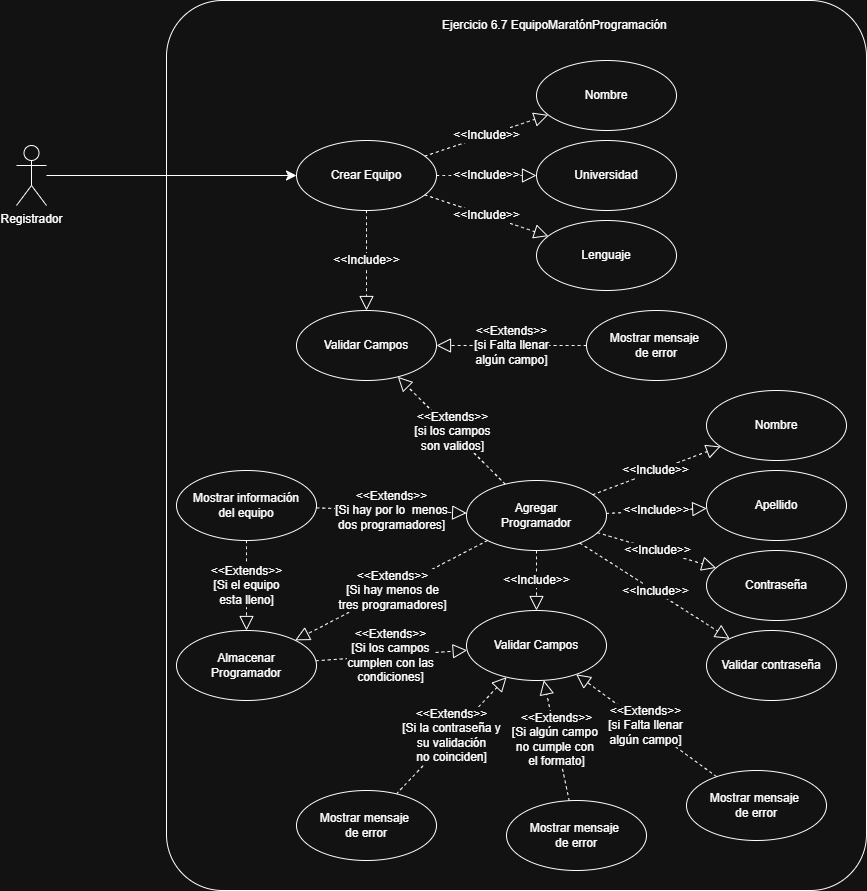

The diagram above was exported from draw.io. Its source (the exported page's mxGraphModel, read from the mxfile embedded in the PNG):
<mxGraphModel dx="1290" dy="1535" grid="1" gridSize="10" guides="1" tooltips="1" connect="1" arrows="1" fold="1" page="1" pageScale="1" pageWidth="827" pageHeight="1169" math="0" shadow="0">
  <root>
    <mxCell id="0" />
    <mxCell id="1" parent="0" />
    <mxCell id="8kJc2X3akRfqRQmdVsHa-1" value="" style="rounded=1;whiteSpace=wrap;html=1;arcSize=8;" parent="1" vertex="1">
      <mxGeometry x="220" y="180" width="700" height="890" as="geometry" />
    </mxCell>
    <mxCell id="8kJc2X3akRfqRQmdVsHa-2" style="edgeStyle=none;curved=1;rounded=0;orthogonalLoop=1;jettySize=auto;html=1;fontSize=12;startSize=8;endSize=8;" parent="1" source="8kJc2X3akRfqRQmdVsHa-4" target="8kJc2X3akRfqRQmdVsHa-5" edge="1">
      <mxGeometry relative="1" as="geometry" />
    </mxCell>
    <mxCell id="8kJc2X3akRfqRQmdVsHa-4" value="Registrador" style="shape=umlActor;verticalLabelPosition=bottom;verticalAlign=top;html=1;" parent="1" vertex="1">
      <mxGeometry x="70" y="325" width="30" height="60" as="geometry" />
    </mxCell>
    <mxCell id="8kJc2X3akRfqRQmdVsHa-5" value="Crear Equipo" style="ellipse;whiteSpace=wrap;html=1;" parent="1" vertex="1">
      <mxGeometry x="350" y="320" width="140" height="70" as="geometry" />
    </mxCell>
    <mxCell id="8kJc2X3akRfqRQmdVsHa-7" value="Ejercicio 6.7&amp;nbsp;EquipoMaratónProgramación" style="text;strokeColor=none;fillColor=none;align=left;verticalAlign=middle;spacingLeft=4;spacingRight=4;overflow=hidden;points=[[0,0.5],[1,0.5]];portConstraint=eastwest;rotatable=0;whiteSpace=wrap;html=1;" parent="1" vertex="1">
      <mxGeometry x="490" y="190" width="240" height="30" as="geometry" />
    </mxCell>
    <mxCell id="8kJc2X3akRfqRQmdVsHa-8" value="Nombre" style="ellipse;whiteSpace=wrap;html=1;" parent="1" vertex="1">
      <mxGeometry x="590" y="240" width="140" height="70" as="geometry" />
    </mxCell>
    <mxCell id="8kJc2X3akRfqRQmdVsHa-11" value="Lenguaje" style="ellipse;whiteSpace=wrap;html=1;" parent="1" vertex="1">
      <mxGeometry x="590" y="400" width="140" height="70" as="geometry" />
    </mxCell>
    <mxCell id="8kJc2X3akRfqRQmdVsHa-12" value="Universidad" style="ellipse;whiteSpace=wrap;html=1;" parent="1" vertex="1">
      <mxGeometry x="590" y="320" width="140" height="70" as="geometry" />
    </mxCell>
    <mxCell id="8kJc2X3akRfqRQmdVsHa-13" value="&amp;lt;&amp;lt;Include&amp;gt;&amp;gt;" style="endArrow=block;endSize=12;dashed=1;html=1;rounded=0;fontSize=12;curved=1;endFill=0;" parent="1" source="8kJc2X3akRfqRQmdVsHa-5" target="8kJc2X3akRfqRQmdVsHa-8" edge="1">
      <mxGeometry width="160" relative="1" as="geometry">
        <mxPoint x="400" y="250" as="sourcePoint" />
        <mxPoint x="560" y="250" as="targetPoint" />
      </mxGeometry>
    </mxCell>
    <mxCell id="8kJc2X3akRfqRQmdVsHa-14" value="&amp;lt;&amp;lt;Include&amp;gt;&amp;gt;" style="endArrow=block;endSize=12;dashed=1;html=1;rounded=0;fontSize=12;curved=1;endFill=0;" parent="1" source="8kJc2X3akRfqRQmdVsHa-5" target="8kJc2X3akRfqRQmdVsHa-12" edge="1">
      <mxGeometry width="160" relative="1" as="geometry">
        <mxPoint x="560" y="327" as="sourcePoint" />
        <mxPoint x="696" y="250" as="targetPoint" />
      </mxGeometry>
    </mxCell>
    <mxCell id="8kJc2X3akRfqRQmdVsHa-15" value="&amp;lt;&amp;lt;Include&amp;gt;&amp;gt;" style="endArrow=block;endSize=12;dashed=1;html=1;rounded=0;fontSize=12;curved=1;endFill=0;" parent="1" source="8kJc2X3akRfqRQmdVsHa-5" target="8kJc2X3akRfqRQmdVsHa-11" edge="1">
      <mxGeometry width="160" relative="1" as="geometry">
        <mxPoint x="540" y="447" as="sourcePoint" />
        <mxPoint x="676" y="370" as="targetPoint" />
      </mxGeometry>
    </mxCell>
    <mxCell id="8kJc2X3akRfqRQmdVsHa-18" value="Validar Campos" style="ellipse;whiteSpace=wrap;html=1;" parent="1" vertex="1">
      <mxGeometry x="350" y="490" width="140" height="70" as="geometry" />
    </mxCell>
    <mxCell id="8kJc2X3akRfqRQmdVsHa-19" value="&amp;lt;&amp;lt;Include&amp;gt;&amp;gt;" style="endArrow=block;endSize=12;dashed=1;html=1;rounded=0;fontSize=12;curved=1;endFill=0;" parent="1" source="8kJc2X3akRfqRQmdVsHa-5" target="8kJc2X3akRfqRQmdVsHa-18" edge="1">
      <mxGeometry width="160" relative="1" as="geometry">
        <mxPoint x="434" y="428" as="sourcePoint" />
        <mxPoint x="590" y="532" as="targetPoint" />
      </mxGeometry>
    </mxCell>
    <mxCell id="8kJc2X3akRfqRQmdVsHa-20" value="&amp;lt;&amp;lt;Extends&amp;gt;&amp;gt;&lt;div&gt;[si Falta llenar&lt;/div&gt;&lt;div&gt;&lt;span style=&quot;background-color: light-dark(#ffffff, var(--ge-dark-color, #121212)); color: light-dark(rgb(0, 0, 0), rgb(255, 255, 255));&quot;&gt;algún campo]&lt;/span&gt;&lt;/div&gt;" style="endArrow=block;endSize=12;dashed=1;html=1;rounded=0;fontSize=12;curved=1;endFill=0;" parent="1" source="8kJc2X3akRfqRQmdVsHa-21" target="8kJc2X3akRfqRQmdVsHa-18" edge="1">
      <mxGeometry width="160" relative="1" as="geometry">
        <mxPoint x="480" y="550" as="sourcePoint" />
        <mxPoint x="480" y="622" as="targetPoint" />
      </mxGeometry>
    </mxCell>
    <mxCell id="8kJc2X3akRfqRQmdVsHa-21" value="Mostrar mensaje&amp;nbsp;&lt;div&gt;de error&lt;/div&gt;" style="ellipse;whiteSpace=wrap;html=1;" parent="1" vertex="1">
      <mxGeometry x="640" y="490" width="140" height="70" as="geometry" />
    </mxCell>
    <mxCell id="8kJc2X3akRfqRQmdVsHa-22" value="&amp;lt;&amp;lt;Extends&amp;gt;&amp;gt;&lt;div&gt;[si los campos&lt;/div&gt;&lt;div&gt;son validos]&lt;/div&gt;" style="endArrow=block;endSize=12;dashed=1;html=1;rounded=0;fontSize=12;curved=1;endFill=0;" parent="1" source="8kJc2X3akRfqRQmdVsHa-23" target="8kJc2X3akRfqRQmdVsHa-18" edge="1">
      <mxGeometry width="160" relative="1" as="geometry">
        <mxPoint x="550" y="580" as="sourcePoint" />
        <mxPoint x="664" y="609" as="targetPoint" />
      </mxGeometry>
    </mxCell>
    <mxCell id="8kJc2X3akRfqRQmdVsHa-23" value="Agregar&lt;br&gt;Programador" style="ellipse;whiteSpace=wrap;html=1;" parent="1" vertex="1">
      <mxGeometry x="520" y="660" width="140" height="70" as="geometry" />
    </mxCell>
    <mxCell id="8kJc2X3akRfqRQmdVsHa-24" value="Nombre" style="ellipse;whiteSpace=wrap;html=1;" parent="1" vertex="1">
      <mxGeometry x="759.9999999999999" y="570" width="140" height="70" as="geometry" />
    </mxCell>
    <mxCell id="8kJc2X3akRfqRQmdVsHa-25" value="&amp;lt;&amp;lt;Include&amp;gt;&amp;gt;" style="endArrow=block;endSize=12;dashed=1;html=1;rounded=0;fontSize=12;curved=1;endFill=0;" parent="1" source="8kJc2X3akRfqRQmdVsHa-23" target="8kJc2X3akRfqRQmdVsHa-24" edge="1">
      <mxGeometry width="160" relative="1" as="geometry">
        <mxPoint x="570" y="600" as="sourcePoint" />
        <mxPoint x="680" y="600" as="targetPoint" />
      </mxGeometry>
    </mxCell>
    <mxCell id="8kJc2X3akRfqRQmdVsHa-26" value="&amp;lt;&amp;lt;Include&amp;gt;&amp;gt;" style="endArrow=block;endSize=12;dashed=1;html=1;rounded=0;fontSize=12;curved=1;endFill=0;" parent="1" source="8kJc2X3akRfqRQmdVsHa-23" target="8kJc2X3akRfqRQmdVsHa-27" edge="1">
      <mxGeometry width="160" relative="1" as="geometry">
        <mxPoint x="690" y="742" as="sourcePoint" />
        <mxPoint x="818" y="680" as="targetPoint" />
      </mxGeometry>
    </mxCell>
    <mxCell id="8kJc2X3akRfqRQmdVsHa-27" value="Apellido" style="ellipse;whiteSpace=wrap;html=1;" parent="1" vertex="1">
      <mxGeometry x="760" y="650" width="140" height="70" as="geometry" />
    </mxCell>
    <mxCell id="8kJc2X3akRfqRQmdVsHa-28" value="Contraseña" style="ellipse;whiteSpace=wrap;html=1;" parent="1" vertex="1">
      <mxGeometry x="760" y="730" width="140" height="70" as="geometry" />
    </mxCell>
    <mxCell id="8kJc2X3akRfqRQmdVsHa-29" value="Validar contraseña" style="ellipse;whiteSpace=wrap;html=1;" parent="1" vertex="1">
      <mxGeometry x="760" y="810" width="130" height="70" as="geometry" />
    </mxCell>
    <mxCell id="8kJc2X3akRfqRQmdVsHa-30" value="&amp;lt;&amp;lt;Include&amp;gt;&amp;gt;" style="endArrow=block;endSize=12;dashed=1;html=1;rounded=0;fontSize=12;curved=1;endFill=0;" parent="1" source="8kJc2X3akRfqRQmdVsHa-23" target="8kJc2X3akRfqRQmdVsHa-28" edge="1">
      <mxGeometry width="160" relative="1" as="geometry">
        <mxPoint x="710" y="729" as="sourcePoint" />
        <mxPoint x="812" y="720" as="targetPoint" />
      </mxGeometry>
    </mxCell>
    <mxCell id="8kJc2X3akRfqRQmdVsHa-31" value="&amp;lt;&amp;lt;Include&amp;gt;&amp;gt;" style="endArrow=block;endSize=12;dashed=1;html=1;rounded=0;fontSize=12;curved=1;endFill=0;" parent="1" source="8kJc2X3akRfqRQmdVsHa-23" target="8kJc2X3akRfqRQmdVsHa-29" edge="1">
      <mxGeometry width="160" relative="1" as="geometry">
        <mxPoint x="700" y="750" as="sourcePoint" />
        <mxPoint x="824" y="780" as="targetPoint" />
      </mxGeometry>
    </mxCell>
    <mxCell id="8kJc2X3akRfqRQmdVsHa-32" value="&amp;lt;&amp;lt;Include&amp;gt;&amp;gt;" style="endArrow=block;endSize=12;dashed=1;html=1;rounded=0;fontSize=12;curved=1;endFill=0;" parent="1" source="8kJc2X3akRfqRQmdVsHa-23" target="8kJc2X3akRfqRQmdVsHa-38" edge="1">
      <mxGeometry width="160" relative="1" as="geometry">
        <mxPoint x="560" y="820" as="sourcePoint" />
        <mxPoint x="566.1525667207798" y="830.1354552489152" as="targetPoint" />
      </mxGeometry>
    </mxCell>
    <mxCell id="8kJc2X3akRfqRQmdVsHa-38" value="Validar Campos" style="ellipse;whiteSpace=wrap;html=1;" parent="1" vertex="1">
      <mxGeometry x="520" y="790" width="140" height="70" as="geometry" />
    </mxCell>
    <mxCell id="8kJc2X3akRfqRQmdVsHa-40" value="&amp;lt;&amp;lt;Extends&amp;gt;&amp;gt;&lt;div&gt;[si Falta llenar&lt;/div&gt;&lt;div&gt;&lt;span style=&quot;background-color: light-dark(#ffffff, var(--ge-dark-color, #121212)); color: light-dark(rgb(0, 0, 0), rgb(255, 255, 255));&quot;&gt;algún campo]&lt;/span&gt;&lt;/div&gt;" style="endArrow=block;endSize=12;dashed=1;html=1;rounded=0;fontSize=12;curved=1;endFill=0;" parent="1" source="8kJc2X3akRfqRQmdVsHa-41" target="8kJc2X3akRfqRQmdVsHa-38" edge="1">
      <mxGeometry width="160" relative="1" as="geometry">
        <mxPoint x="410" y="960" as="sourcePoint" />
        <mxPoint x="420" y="935" as="targetPoint" />
      </mxGeometry>
    </mxCell>
    <mxCell id="8kJc2X3akRfqRQmdVsHa-41" value="Mostrar mensaje&amp;nbsp;&lt;div&gt;de error&lt;/div&gt;" style="ellipse;whiteSpace=wrap;html=1;" parent="1" vertex="1">
      <mxGeometry x="740" y="950" width="140" height="70" as="geometry" />
    </mxCell>
    <mxCell id="8kJc2X3akRfqRQmdVsHa-42" value="&amp;lt;&amp;lt;Extends&amp;gt;&amp;gt;&lt;div&gt;[Si algún campo&amp;nbsp;&lt;/div&gt;&lt;div&gt;no&amp;nbsp;&lt;span style=&quot;background-color: light-dark(#ffffff, var(--ge-dark-color, #121212)); color: light-dark(rgb(0, 0, 0), rgb(255, 255, 255));&quot;&gt;cumple con&amp;nbsp;&lt;/span&gt;&lt;/div&gt;&lt;div&gt;&lt;span style=&quot;background-color: light-dark(#ffffff, var(--ge-dark-color, #121212)); color: light-dark(rgb(0, 0, 0), rgb(255, 255, 255));&quot;&gt;el formato]&lt;/span&gt;&lt;/div&gt;" style="endArrow=block;endSize=12;dashed=1;html=1;rounded=0;fontSize=12;curved=1;endFill=0;" parent="1" source="8kJc2X3akRfqRQmdVsHa-43" target="8kJc2X3akRfqRQmdVsHa-38" edge="1">
      <mxGeometry width="160" relative="1" as="geometry">
        <mxPoint x="400" y="1040.12" as="sourcePoint" />
        <mxPoint x="605.8131835898203" y="869.9991015389229" as="targetPoint" />
      </mxGeometry>
    </mxCell>
    <mxCell id="8kJc2X3akRfqRQmdVsHa-43" value="Mostrar mensaje&amp;nbsp;&lt;div&gt;de error&lt;/div&gt;" style="ellipse;whiteSpace=wrap;html=1;" parent="1" vertex="1">
      <mxGeometry x="560" y="980" width="140" height="70" as="geometry" />
    </mxCell>
    <mxCell id="8kJc2X3akRfqRQmdVsHa-46" value="&amp;lt;&amp;lt;Extends&amp;gt;&amp;gt;&lt;div&gt;[Si la contraseña y&lt;/div&gt;&lt;div&gt;&lt;span style=&quot;background-color: light-dark(#ffffff, var(--ge-dark-color, #121212)); color: light-dark(rgb(0, 0, 0), rgb(255, 255, 255));&quot;&gt;su validación&lt;/span&gt;&lt;/div&gt;&lt;div&gt;&lt;span style=&quot;background-color: light-dark(#ffffff, var(--ge-dark-color, #121212)); color: light-dark(rgb(0, 0, 0), rgb(255, 255, 255));&quot;&gt;no coinciden]&lt;/span&gt;&lt;/div&gt;" style="endArrow=block;endSize=12;dashed=1;html=1;rounded=0;fontSize=12;curved=1;endFill=0;" parent="1" source="8kJc2X3akRfqRQmdVsHa-47" target="8kJc2X3akRfqRQmdVsHa-38" edge="1">
      <mxGeometry width="160" relative="1" as="geometry">
        <mxPoint x="220" y="960" as="sourcePoint" />
        <mxPoint x="230" y="935" as="targetPoint" />
      </mxGeometry>
    </mxCell>
    <mxCell id="8kJc2X3akRfqRQmdVsHa-47" value="Mostrar mensaje&amp;nbsp;&lt;div&gt;de error&lt;/div&gt;" style="ellipse;whiteSpace=wrap;html=1;" parent="1" vertex="1">
      <mxGeometry x="350" y="970" width="140" height="70" as="geometry" />
    </mxCell>
    <mxCell id="8kJc2X3akRfqRQmdVsHa-49" value="&amp;lt;&amp;lt;Extends&amp;gt;&amp;gt;&lt;div&gt;[Si los campos&lt;/div&gt;&lt;div&gt;&lt;span style=&quot;background-color: light-dark(#ffffff, var(--ge-dark-color, #121212)); color: light-dark(rgb(0, 0, 0), rgb(255, 255, 255));&quot;&gt;cumplen con las&lt;/span&gt;&lt;/div&gt;&lt;div&gt;&lt;span style=&quot;background-color: light-dark(#ffffff, var(--ge-dark-color, #121212)); color: light-dark(rgb(0, 0, 0), rgb(255, 255, 255));&quot;&gt;condiciones]&lt;/span&gt;&lt;/div&gt;" style="endArrow=block;endSize=12;dashed=1;html=1;rounded=0;fontSize=12;curved=1;endFill=0;" parent="1" source="8kJc2X3akRfqRQmdVsHa-50" target="8kJc2X3akRfqRQmdVsHa-38" edge="1">
      <mxGeometry width="160" relative="1" as="geometry">
        <mxPoint x="140" y="830" as="sourcePoint" />
        <mxPoint x="150" y="805" as="targetPoint" />
      </mxGeometry>
    </mxCell>
    <mxCell id="8kJc2X3akRfqRQmdVsHa-50" value="Almacenar&lt;div&gt;Programador&lt;/div&gt;" style="ellipse;whiteSpace=wrap;html=1;" parent="1" vertex="1">
      <mxGeometry x="230" y="810" width="140" height="70" as="geometry" />
    </mxCell>
    <mxCell id="8kJc2X3akRfqRQmdVsHa-52" value="&amp;lt;&amp;lt;Extends&amp;gt;&amp;gt;&lt;div&gt;[Si hay menos de&lt;/div&gt;&lt;div&gt;&lt;span style=&quot;background-color: light-dark(#ffffff, var(--ge-dark-color, #121212)); color: light-dark(rgb(0, 0, 0), rgb(255, 255, 255));&quot;&gt;tres programadores]&lt;/span&gt;&lt;/div&gt;" style="endArrow=block;endSize=12;dashed=1;html=1;rounded=0;fontSize=12;curved=1;endFill=0;" parent="1" source="8kJc2X3akRfqRQmdVsHa-23" target="8kJc2X3akRfqRQmdVsHa-50" edge="1">
      <mxGeometry width="160" relative="1" as="geometry">
        <mxPoint x="140" y="680" as="sourcePoint" />
        <mxPoint x="292" y="670" as="targetPoint" />
      </mxGeometry>
    </mxCell>
    <mxCell id="8kJc2X3akRfqRQmdVsHa-55" value="&lt;div&gt;Mostrar información&lt;/div&gt;&lt;div&gt;del equipo&lt;/div&gt;" style="ellipse;whiteSpace=wrap;html=1;" parent="1" vertex="1">
      <mxGeometry x="230" y="650" width="140" height="70" as="geometry" />
    </mxCell>
    <mxCell id="8kJc2X3akRfqRQmdVsHa-57" value="&amp;lt;&amp;lt;Extends&amp;gt;&amp;gt;&lt;div&gt;[Si el equipo&lt;/div&gt;&lt;div&gt;&lt;span style=&quot;background-color: light-dark(#ffffff, var(--ge-dark-color, #121212)); color: light-dark(rgb(0, 0, 0), rgb(255, 255, 255));&quot;&gt;esta lleno]&lt;/span&gt;&lt;/div&gt;" style="endArrow=block;endSize=12;dashed=1;html=1;rounded=0;fontSize=12;curved=1;endFill=0;" parent="1" source="8kJc2X3akRfqRQmdVsHa-55" target="8kJc2X3akRfqRQmdVsHa-50" edge="1">
      <mxGeometry width="160" relative="1" as="geometry">
        <mxPoint x="322" y="710" as="sourcePoint" />
        <mxPoint x="130" y="810" as="targetPoint" />
      </mxGeometry>
    </mxCell>
    <mxCell id="8kJc2X3akRfqRQmdVsHa-59" value="&amp;lt;&amp;lt;Extends&amp;gt;&amp;gt;&lt;div&gt;[Si hay por lo&amp;nbsp; menos&lt;/div&gt;&lt;div&gt;&lt;span style=&quot;background-color: light-dark(#ffffff, var(--ge-dark-color, #121212)); color: light-dark(rgb(0, 0, 0), rgb(255, 255, 255));&quot;&gt;dos programadores]&lt;/span&gt;&lt;/div&gt;" style="endArrow=block;endSize=12;dashed=1;html=1;rounded=0;fontSize=12;curved=1;endFill=0;" parent="1" source="8kJc2X3akRfqRQmdVsHa-55" target="8kJc2X3akRfqRQmdVsHa-23" edge="1">
      <mxGeometry width="160" relative="1" as="geometry">
        <mxPoint x="332" y="550" as="sourcePoint" />
        <mxPoint x="140" y="650" as="targetPoint" />
      </mxGeometry>
    </mxCell>
  </root>
</mxGraphModel>